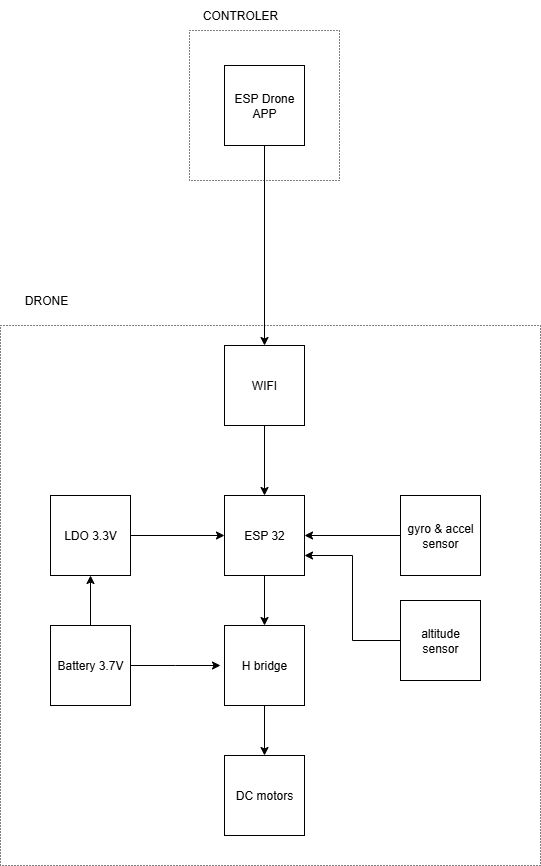

The diagram above was exported from draw.io. Its source (the exported page's mxGraphModel, read from the mxfile embedded in the PNG):
<mxGraphModel dx="1042" dy="623" grid="0" gridSize="10" guides="1" tooltips="1" connect="1" arrows="1" fold="1" page="1" pageScale="1" pageWidth="827" pageHeight="1169" math="0" shadow="0">
  <root>
    <mxCell id="0" />
    <mxCell id="1" parent="0" />
    <mxCell id="xRv-3dgiub9z2skryD1s-8" style="edgeStyle=orthogonalEdgeStyle;rounded=0;orthogonalLoop=1;jettySize=auto;html=1;entryX=0.5;entryY=0;entryDx=0;entryDy=0;" edge="1" parent="1" source="xRv-3dgiub9z2skryD1s-1" target="xRv-3dgiub9z2skryD1s-7">
      <mxGeometry relative="1" as="geometry" />
    </mxCell>
    <mxCell id="xRv-3dgiub9z2skryD1s-1" value="ESP 32" style="whiteSpace=wrap;html=1;aspect=fixed;" vertex="1" parent="1">
      <mxGeometry x="368" y="670" width="80" height="80" as="geometry" />
    </mxCell>
    <mxCell id="xRv-3dgiub9z2skryD1s-3" style="edgeStyle=orthogonalEdgeStyle;rounded=0;orthogonalLoop=1;jettySize=auto;html=1;entryX=0.5;entryY=0;entryDx=0;entryDy=0;" edge="1" parent="1" source="xRv-3dgiub9z2skryD1s-2" target="xRv-3dgiub9z2skryD1s-1">
      <mxGeometry relative="1" as="geometry" />
    </mxCell>
    <mxCell id="xRv-3dgiub9z2skryD1s-2" value="WIFI" style="whiteSpace=wrap;html=1;aspect=fixed;" vertex="1" parent="1">
      <mxGeometry x="368" y="520" width="80" height="80" as="geometry" />
    </mxCell>
    <mxCell id="xRv-3dgiub9z2skryD1s-5" style="edgeStyle=orthogonalEdgeStyle;rounded=0;orthogonalLoop=1;jettySize=auto;html=1;exitX=0.5;exitY=1;exitDx=0;exitDy=0;entryX=0.5;entryY=0;entryDx=0;entryDy=0;" edge="1" parent="1" source="xRv-3dgiub9z2skryD1s-4" target="xRv-3dgiub9z2skryD1s-2">
      <mxGeometry relative="1" as="geometry" />
    </mxCell>
    <mxCell id="xRv-3dgiub9z2skryD1s-4" value="ESP Drone&lt;div&gt;APP&lt;/div&gt;" style="whiteSpace=wrap;html=1;aspect=fixed;" vertex="1" parent="1">
      <mxGeometry x="368" y="240" width="80" height="80" as="geometry" />
    </mxCell>
    <mxCell id="xRv-3dgiub9z2skryD1s-6" value="DC motors" style="whiteSpace=wrap;html=1;aspect=fixed;" vertex="1" parent="1">
      <mxGeometry x="368" y="930" width="80" height="80" as="geometry" />
    </mxCell>
    <mxCell id="xRv-3dgiub9z2skryD1s-9" style="edgeStyle=orthogonalEdgeStyle;rounded=0;orthogonalLoop=1;jettySize=auto;html=1;entryX=0.5;entryY=0;entryDx=0;entryDy=0;" edge="1" parent="1" source="xRv-3dgiub9z2skryD1s-7" target="xRv-3dgiub9z2skryD1s-6">
      <mxGeometry relative="1" as="geometry" />
    </mxCell>
    <mxCell id="xRv-3dgiub9z2skryD1s-7" value="H bridge" style="whiteSpace=wrap;html=1;aspect=fixed;" vertex="1" parent="1">
      <mxGeometry x="368" y="800" width="80" height="80" as="geometry" />
    </mxCell>
    <mxCell id="xRv-3dgiub9z2skryD1s-12" style="edgeStyle=orthogonalEdgeStyle;rounded=0;orthogonalLoop=1;jettySize=auto;html=1;entryX=0;entryY=0.5;entryDx=0;entryDy=0;" edge="1" parent="1" source="xRv-3dgiub9z2skryD1s-11" target="xRv-3dgiub9z2skryD1s-1">
      <mxGeometry relative="1" as="geometry" />
    </mxCell>
    <mxCell id="xRv-3dgiub9z2skryD1s-11" value="LDO 3.3V" style="whiteSpace=wrap;html=1;aspect=fixed;" vertex="1" parent="1">
      <mxGeometry x="194" y="670" width="80" height="80" as="geometry" />
    </mxCell>
    <mxCell id="xRv-3dgiub9z2skryD1s-17" style="edgeStyle=orthogonalEdgeStyle;rounded=0;orthogonalLoop=1;jettySize=auto;html=1;" edge="1" parent="1" source="xRv-3dgiub9z2skryD1s-16">
      <mxGeometry relative="1" as="geometry">
        <mxPoint x="364" y="840" as="targetPoint" />
      </mxGeometry>
    </mxCell>
    <mxCell id="xRv-3dgiub9z2skryD1s-18" style="edgeStyle=orthogonalEdgeStyle;rounded=0;orthogonalLoop=1;jettySize=auto;html=1;entryX=0.5;entryY=1;entryDx=0;entryDy=0;" edge="1" parent="1" source="xRv-3dgiub9z2skryD1s-16" target="xRv-3dgiub9z2skryD1s-11">
      <mxGeometry relative="1" as="geometry" />
    </mxCell>
    <mxCell id="xRv-3dgiub9z2skryD1s-16" value="Battery 3.7V" style="whiteSpace=wrap;html=1;aspect=fixed;" vertex="1" parent="1">
      <mxGeometry x="194" y="800" width="80" height="80" as="geometry" />
    </mxCell>
    <mxCell id="xRv-3dgiub9z2skryD1s-21" style="edgeStyle=orthogonalEdgeStyle;rounded=0;orthogonalLoop=1;jettySize=auto;html=1;entryX=1;entryY=0.5;entryDx=0;entryDy=0;" edge="1" parent="1" source="xRv-3dgiub9z2skryD1s-20" target="xRv-3dgiub9z2skryD1s-1">
      <mxGeometry relative="1" as="geometry" />
    </mxCell>
    <mxCell id="xRv-3dgiub9z2skryD1s-20" value="gyro &amp;amp; accel&lt;div&gt;sensor&lt;/div&gt;" style="whiteSpace=wrap;html=1;aspect=fixed;" vertex="1" parent="1">
      <mxGeometry x="544" y="670" width="80" height="80" as="geometry" />
    </mxCell>
    <mxCell id="xRv-3dgiub9z2skryD1s-23" style="edgeStyle=orthogonalEdgeStyle;rounded=0;orthogonalLoop=1;jettySize=auto;html=1;entryX=1;entryY=0.75;entryDx=0;entryDy=0;" edge="1" parent="1" source="xRv-3dgiub9z2skryD1s-22" target="xRv-3dgiub9z2skryD1s-1">
      <mxGeometry relative="1" as="geometry" />
    </mxCell>
    <mxCell id="xRv-3dgiub9z2skryD1s-22" value="altitude&lt;div&gt;sensor&lt;/div&gt;" style="whiteSpace=wrap;html=1;aspect=fixed;" vertex="1" parent="1">
      <mxGeometry x="544" y="775" width="80" height="80" as="geometry" />
    </mxCell>
    <mxCell id="xRv-3dgiub9z2skryD1s-26" value="" style="whiteSpace=wrap;html=1;aspect=fixed;fillColor=none;dashed=1;dashPattern=1 2;" vertex="1" parent="1">
      <mxGeometry x="144" y="500" width="540" height="540" as="geometry" />
    </mxCell>
    <mxCell id="xRv-3dgiub9z2skryD1s-27" value="" style="whiteSpace=wrap;html=1;aspect=fixed;fillColor=none;dashed=1;dashPattern=1 2;" vertex="1" parent="1">
      <mxGeometry x="333" y="205" width="150" height="150" as="geometry" />
    </mxCell>
    <mxCell id="xRv-3dgiub9z2skryD1s-28" value="CONTROLER" style="text;html=1;align=center;verticalAlign=middle;whiteSpace=wrap;rounded=0;" vertex="1" parent="1">
      <mxGeometry x="354" y="175" width="60" height="30" as="geometry" />
    </mxCell>
    <mxCell id="xRv-3dgiub9z2skryD1s-29" value="DRONE" style="text;html=1;align=center;verticalAlign=middle;whiteSpace=wrap;rounded=0;" vertex="1" parent="1">
      <mxGeometry x="160" y="460" width="60" height="30" as="geometry" />
    </mxCell>
  </root>
</mxGraphModel>